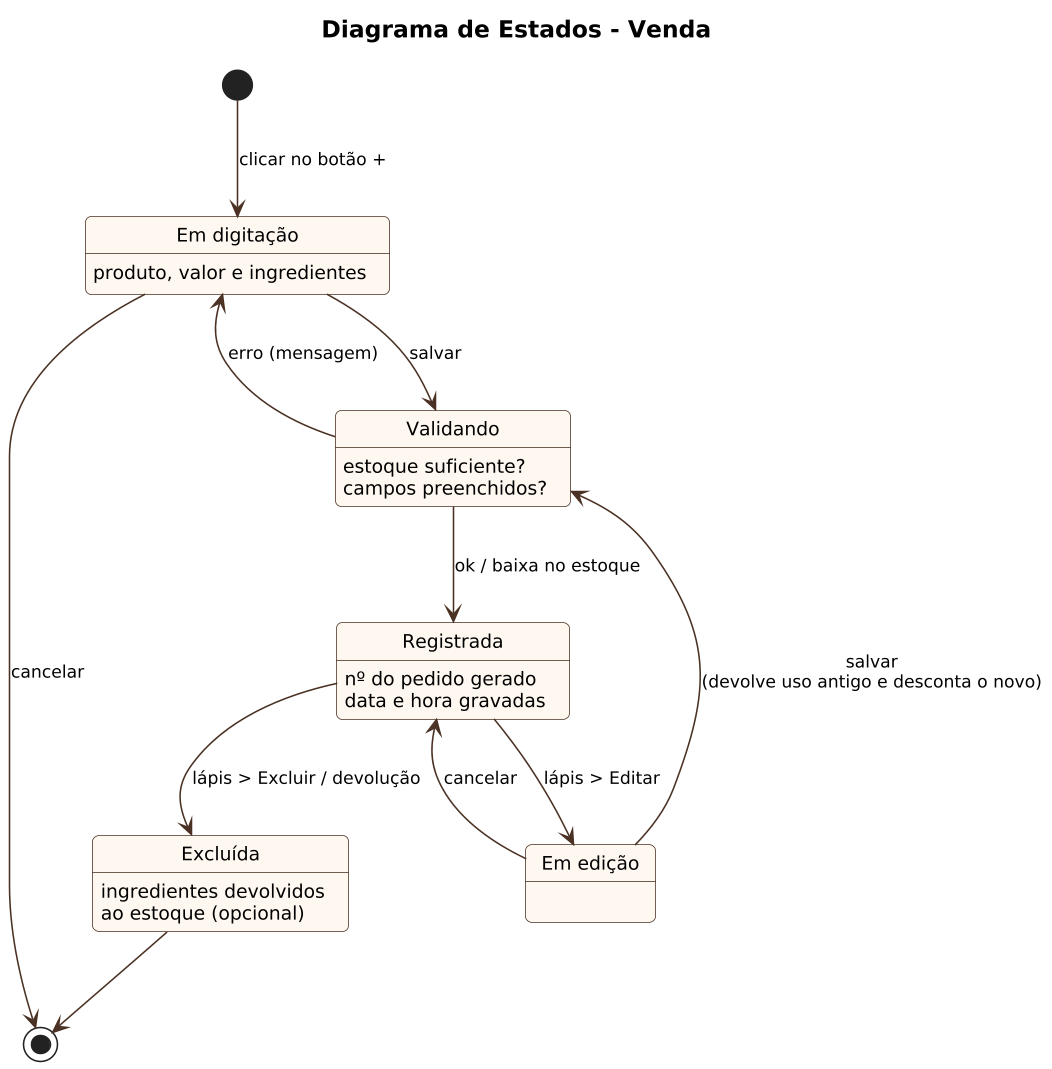

The diagram above was rendered by PlantUML. Its source (embedded in the PNG):
@startuml
!include _estilo.iuml
title Diagrama de Estados - Venda

[*] --> EmDigitacao : clicar no botão +
state "Em digitação" as EmDigitacao : produto, valor e ingredientes
EmDigitacao --> [*] : cancelar
EmDigitacao --> Validando : salvar
state "Validando" as Validando : estoque suficiente?\ncampos preenchidos?
Validando --> EmDigitacao : erro (mensagem)
Validando --> Registrada : ok / baixa no estoque
state "Registrada" as Registrada : nº do pedido gerado\ndata e hora gravadas
Registrada --> EmEdicao : lápis > Editar
state "Em edição" as EmEdicao
EmEdicao --> Registrada : cancelar
EmEdicao --> Validando : salvar\n(devolve uso antigo e desconta o novo)
Registrada --> Excluida : lápis > Excluir / devolução
state "Excluída" as Excluida : ingredientes devolvidos\nao estoque (opcional)
Excluida --> [*]
@enduml